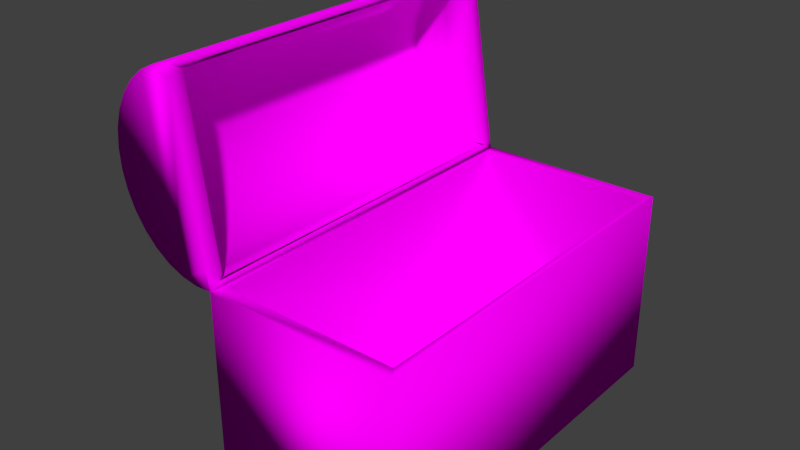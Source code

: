 # Source: Truhe.blend  (saved by Blender 2.72.0; exported with 4.5.12 LTS)
import bpy
from mathutils import Matrix  # noqa: F401  (used for matrix-valued properties, if any)

bpy.ops.wm.read_factory_settings(use_empty=True)
scene = bpy.context.scene
scene.name = 'Scene'

# ---- collections
col_collection_1 = bpy.data.collections.new('Collection 1'); scene.collection.children.link(col_collection_1)

# ---- images (referenced by path relative to the original .blend; pixels are not part of the script)
import os
ASSET_DIR = os.environ.get("B2B_ASSET_DIR", "")  # directory of the original .blend (textures are referenced by path, not embedded)
HERE = os.path.dirname(os.path.abspath(__file__))  # packed textures are extracted next to this script under _unpacked/

def load_image(name, relpath, width, height, colorspace="sRGB"):
    """Load a texture the original file referenced (path relative to the .blend, or extracted next to this script)."""
    p = next((c for c in (os.path.join(HERE, relpath), os.path.join(ASSET_DIR, relpath)) if relpath and os.path.exists(c)), "")
    if p:
        img = bpy.data.images.load(p, check_existing=True)
        img.name = name
    else:  # same state as the original file: an image datablock whose file is absent (Cycles renders it pink)
        img = bpy.data.images.new(name, width, height)
        img.source = "FILE"
        img.filepath = "//" + (relpath or name)
    img.colorspace_settings.name = colorspace
    return img
img_truhedeckel_png_001 = load_image('TruheDeckel.png.001', 'TruheDeckel.png', 1024, 1024, 'sRGB')
img_truheneu_png = load_image('truheneu.png', 'truheneu.png', 1024, 1024, 'sRGB')

# ---- materials (node trees are filled in below, after node groups)
mat_material = bpy.data.materials.new('Material')
mat_material.alpha_threshold = 0.0
mat_material.roughness = 0.5
mat_material_001 = bpy.data.materials.new('Material.001')
mat_material_001.alpha_threshold = 0.0
mat_material_001.roughness = 0.5

# ---- material node trees
mat_material.use_nodes = True; mat_material.node_tree.nodes.clear()
_N = mat_material.node_tree.nodes; _L = mat_material.node_tree.links
n0 = _N.new('ShaderNodeOutputMaterial'); n0.name = 'Material Output'; n0.location = (300, 300)
n1 = _N.new('ShaderNodeBsdfDiffuse'); n1.name = 'Diffuse BSDF'; n1.location = (10, 300)
n2 = _N.new('ShaderNodeTexImage'); n2.name = 'Image Texture'; n2.location = (-180, 300)
n2.width = 140
n2.image = img_truhedeckel_png_001
_L.new(n1.outputs[0], n0.inputs[0])
_L.new(n2.outputs[0], n1.inputs[0])
n0.is_active_output = True
mat_material_001.use_nodes = True; mat_material_001.node_tree.nodes.clear()
_N = mat_material_001.node_tree.nodes; _L = mat_material_001.node_tree.links
n0 = _N.new('ShaderNodeOutputMaterial'); n0.name = 'Material Output'; n0.location = (300, 300)
n1 = _N.new('ShaderNodeBsdfDiffuse'); n1.name = 'Diffuse BSDF'; n1.location = (10, 300)
n2 = _N.new('ShaderNodeTexImage'); n2.name = 'Image Texture'; n2.location = (-180, 300)
n2.width = 140
n2.image = img_truheneu_png
_L.new(n1.outputs[0], n0.inputs[0])
_L.new(n2.outputs[0], n1.inputs[0])
n0.is_active_output = True

# ---- world
world_world = bpy.data.worlds.new('World'); scene.world = world_world
world_world.color = (0.05088, 0.05088, 0.05088)
world_world.use_sun_shadow = False
world_world.sun_shadow_jitter_overblur = 0.0
world_world.cycles.sampling_method = 'MANUAL'
world_world.cycles.sample_map_resolution = 256

# ---- meshes
me_cylinder = bpy.data.meshes.new('Cylinder')
me_cylinder.from_pydata([(0.0, 1.0, -1.0), (0.0, 1.0, 1.001), (0.1951, 0.9808, -1.0), (0.1951, 0.9808, 1.001), (0.3827, 0.9239, -1.0), (0.3827, 0.9239, 1.001), (0.5556, 0.8315, -1.0), (0.5556, 0.8315, 1.001), (0.7071, 0.7071, -1.0), (0.7071, 0.7071, 1.001), (0.8315, 0.5556, -1.0), (0.8315, 0.5556, 1.001), (0.9239, 0.3827, -1.0), (0.9239, 0.3827, 1.001), (0.9808, 0.1951, -1.0), (0.9808, 0.1951, 1.001), (1.0, 7.55e-08, -1.0), (1.0, 7.528e-08, 1.001), (-1.0, 9.656e-07, -1.0), (-1.0, 9.654e-07, 1.001), (-0.9808, 0.1951, -1.0), (-0.9808, 0.1951, 1.001), (-0.9239, 0.3827, -1.0), (-0.9239, 0.3827, 1.001), (-0.8315, 0.5556, -1.0), (-0.8315, 0.5556, 1.001), (-0.7071, 0.7071, -1.0), (-0.7071, 0.7071, 1.001), (-0.5556, 0.8315, -1.0), (-0.5556, 0.8315, 1.001), (-0.3827, 0.9239, -1.0), (-0.3827, 0.9239, 1.001), (-0.1951, 0.9808, -1.0), (-0.1951, 0.9808, 1.001), (1.0, 7.529e-08, 0.906), (1.0, 7.53e-08, 0.8107), (1.0, 7.531e-08, 0.7154), (1.0, 7.532e-08, 0.6201), (1.0, 7.533e-08, 0.5248), (1.0, 7.535e-08, 0.4295), (1.0, 7.536e-08, 0.3342), (1.0, 7.537e-08, 0.2389), (1.0, 7.538e-08, 0.1436), (1.0, 7.539e-08, 0.04827), (1.0, 7.54e-08, -0.04702), (1.0, 7.541e-08, -0.1423), (1.0, 7.542e-08, -0.2376), (1.0, 7.543e-08, -0.3329), (1.0, 7.544e-08, -0.4282), (1.0, 7.545e-08, -0.5235), (1.0, 7.546e-08, -0.6188), (1.0, 7.547e-08, -0.7141), (1.0, 7.548e-08, -0.8094), (1.0, 7.549e-08, -0.9047), (-1.0, 9.654e-07, 0.906), (-1.0, 9.654e-07, 0.8107), (-1.0, 9.654e-07, 0.7154), (-1.0, 9.654e-07, 0.6201), (-1.0, 9.654e-07, 0.5248), (-1.0, 9.654e-07, 0.4295), (-1.0, 9.655e-07, 0.3342), (-1.0, 9.655e-07, 0.2389), (-1.0, 9.655e-07, 0.1436), (-1.0, 9.655e-07, 0.04827), (-1.0, 9.655e-07, -0.04702), (-1.0, 9.655e-07, -0.1423), (-1.0, 9.655e-07, -0.2376), (-1.0, 9.655e-07, -0.3329), (-1.0, 9.655e-07, -0.4282), (-1.0, 9.655e-07, -0.5235), (-1.0, 9.656e-07, -0.6188), (-1.0, 9.656e-07, -0.7141), (-1.0, 9.656e-07, -0.8094), (-1.0, 9.656e-07, -0.9047), (0.9048, 1.177e-07, 1.001), (0.8095, 1.601e-07, 1.001), (0.7143, 2.024e-07, 1.001), (0.619, 2.448e-07, 1.001), (0.5238, 2.872e-07, 1.001), (0.4286, 3.296e-07, 1.001), (0.3333, 3.72e-07, 1.001), (0.2381, 4.144e-07, 1.001), (0.1429, 4.568e-07, 1.001), (0.04762, 4.991e-07, 1.001), (-0.04762, 5.415e-07, 1.001), (-0.1429, 5.839e-07, 1.001), (-0.2381, 6.263e-07, 1.001), (-0.3333, 6.687e-07, 1.001), (-0.4286, 7.111e-07, 1.001), (-0.5238, 7.535e-07, 1.001), (-0.619, 7.958e-07, 1.001), (-0.7143, 8.382e-07, 1.001), (-0.8095, 8.806e-07, 1.001), (-0.9048, 9.23e-07, 1.001), (0.9048, 1.179e-07, -1.0), (0.8095, 1.603e-07, -1.0), (0.7143, 2.027e-07, -1.0), (0.619, 2.45e-07, -1.0), (0.5238, 2.874e-07, -1.0), (0.4286, 3.298e-07, -1.0), (0.3333, 3.722e-07, -1.0), (0.2381, 4.146e-07, -1.0), (0.1429, 4.57e-07, -1.0), (0.04762, 4.994e-07, -1.0), (-0.04762, 5.417e-07, -1.0), (-0.1429, 5.841e-07, -1.0), (-0.2381, 6.265e-07, -1.0), (-0.3333, 6.689e-07, -1.0), (-0.4286, 7.113e-07, -1.0), (-0.5238, 7.537e-07, -1.0), (-0.619, 7.961e-07, -1.0), (-0.7143, 8.384e-07, -1.0), (-0.8095, 8.808e-07, -1.0), (-0.9048, 9.232e-07, -1.0)], [], [(0, 1, 3, 2), (2, 3, 5, 4), (4, 5, 7, 6), (6, 7, 9, 8), (8, 9, 11, 10), (10, 11, 13, 12), (12, 13, 15, 14), (14, 15, 17, 34, 35, 36, 37, 38, 39, 40, 41, 42, 43, 44, 45, 46, 47, 48, 49, 50, 51, 52, 53, 16), (18, 73, 72, 71, 70, 69, 68, 67, 66, 65, 64, 63, 62, 61, 60, 59, 58, 57, 56, 55, 54, 19, 21, 20), (20, 21, 23, 22), (22, 23, 25, 24), (24, 25, 27, 26), (26, 27, 29, 28), (28, 29, 31, 30), (32, 33, 1, 0), (30, 31, 33, 32), (3, 1, 33, 31, 29, 27, 25, 23, 21, 19, 93, 92, 91, 90, 89, 88, 87, 86, 85, 84, 83, 82, 81, 80, 79, 78, 77, 76, 75, 74, 17, 15, 13, 11, 9, 7, 5), (0, 2, 4, 6, 8, 10, 12, 14, 16, 94, 95, 96, 97, 98, 99, 100, 101, 102, 103, 104, 105, 106, 107, 108, 109, 110, 111, 112, 113, 18, 20, 22, 24, 26, 28, 30, 32)])
me_cylinder.polygons.foreach_set('use_smooth', [True] * 18)
_uv = me_cylinder.uv_layers.new(name='UVMap')
_uv.uv.foreach_set('vector', [0.08112, 0.9056, 0.08112, 1.192e-07, 0.1298, 8.941e-08, 0.1298, 0.9056, 0.1298, 0.9056, 0.1298, 8.941e-08, 0.1815, 5.96e-08, 0.1815, 0.9056, 0.1815, 0.9056, 0.1815, 5.96e-08, 0.2343, 5.96e-08, 0.2343, 0.9056, 0.2343, 0.9056, 0.2343, 5.96e-08, 0.286, 2.98e-08, 0.286, 0.9056, 0.286, 0.9056, 0.286, 2.98e-08, 0.3347, 5.96e-08, 0.3347, 0.9056, 0.3347, 0.9056, 0.3347, 5.96e-08, 0.3785, 2.98e-08, 0.3785, 0.9056, 0.3785, 0.9056, 0.3785, 2.98e-08, 0.4158, 0.0, 0.4158, 0.9056, 0.4158, 0.9056, 0.4158, 0.0, 0.4451, 0.0, 0.4451, 0.02382, 0.4451, 0.04765, 0.4451, 0.07147, 0.4451, 0.0953, 0.4451, 0.1191, 0.4451, 0.1429, 0.4451, 0.1668, 0.4451, 0.1906, 0.4451, 0.2144, 0.4451, 0.2382, 0.4451, 0.2621, 0.4451, 0.2859, 0.4451, 0.3097, 0.4451, 0.3335, 0.4451, 0.3574, 0.4451, 0.3812, 0.4451, 0.405, 0.4451, 0.4288, 0.4451, 0.4527, 0.4451, 0.4765, 0.4451, 0.9056, 0.7311, 0.0, 0.7311, 0.02382, 0.7311, 0.04765, 0.7311, 0.07147, 0.7311, 0.0953, 0.7311, 0.1191, 0.7311, 0.1429, 0.7311, 0.1668, 0.7311, 0.1906, 0.7311, 0.2144, 0.7311, 0.2382, 0.7311, 0.2621, 0.7311, 0.2859, 0.7311, 0.3097, 0.7311, 0.3335, 0.7311, 0.3574, 0.7311, 0.3812, 0.7311, 0.405, 0.7311, 0.4288, 0.7311, 0.4527, 0.7311, 0.4765, 0.7311, 0.9056, 0.6793, 0.9056, 0.6793, 2.98e-08, 0.6793, 2.98e-08, 0.6793, 0.9056, 0.6266, 0.9056, 0.6266, 2.98e-08, 0.6266, 2.98e-08, 0.6266, 0.9056, 0.5749, 0.9056, 0.5749, 0.0, 0.5749, 0.0, 0.5749, 0.9056, 0.5262, 0.9056, 0.5262, 7.451e-08, 0.5262, 7.451e-08, 0.5262, 0.9056, 0.4824, 0.9056, 0.4824, 2.98e-08, 0.4824, 2.98e-08, 0.4824, 0.9056, 0.4451, 0.9056, 0.4451, 2.98e-08, 0.03728, 0.9056, 0.03728, 5.96e-08, 0.08112, 1.192e-07, 0.08112, 0.9056, 1.122e-07, 0.9056, 0.0, 8.941e-08, 0.03728, 5.96e-08, 0.03728, 0.9056, 0.7362, 0.7988, 0.7311, 0.75, 0.7362, 0.7012, 0.7515, 0.6543, 0.7764, 0.6111, 0.8098, 0.5732, 0.8506, 0.5421, 0.8971, 0.519, 0.9475, 0.5048, 0.9883, 0.5, 0.9883, 0.5238, 0.9883, 0.5476, 0.9883, 0.5714, 0.9883, 0.5952, 0.9883, 0.619, 0.9883, 0.6429, 0.9883, 0.6667, 0.9883, 0.6905, 0.9883, 0.7143, 0.9883, 0.7381, 0.9883, 0.7619, 0.9883, 0.7857, 0.9883, 0.8095, 0.9883, 0.8333, 0.9883, 0.8571, 0.9883, 0.881, 0.9883, 0.9048, 0.9883, 0.9286, 0.9883, 0.9524, 0.9883, 0.9762, 0.9883, 1.0, 0.9475, 0.9952, 0.8971, 0.981, 0.8506, 0.9579, 0.8098, 0.9268, 0.7764, 0.8889, 0.7515, 0.8457, 0.7311, 0.25, 0.7362, 0.2012, 0.7515, 0.1543, 0.7764, 0.1111, 0.8098, 0.07322, 0.8506, 0.04213, 0.8971, 0.01903, 0.9475, 0.004804, 0.9883, 0.0, 0.9883, 0.02381, 0.9883, 0.04762, 0.9883, 0.07143, 0.9883, 0.09524, 0.9883, 0.119, 0.9883, 0.1429, 0.9883, 0.1667, 0.9883, 0.1905, 0.9883, 0.2143, 0.9883, 0.2381, 0.9883, 0.2619, 0.9883, 0.2857, 0.9883, 0.3095, 0.9883, 0.3333, 0.9883, 0.3571, 0.9883, 0.381, 0.9883, 0.4048, 0.9883, 0.4286, 0.9883, 0.4524, 0.9883, 0.4762, 0.9883, 0.5, 0.9475, 0.4952, 0.8971, 0.481, 0.8506, 0.4579, 0.8098, 0.4268, 0.7764, 0.3889, 0.7515, 0.3457, 0.7362, 0.2988])
me_cylinder.materials.append(mat_material)
me_cylinder.use_remesh_preserve_volume = False
me_cylinder.use_remesh_preserve_attributes = False
me_cylinder.use_mirror_vertex_groups = False
me_cylinder.update()
me_cube_001 = bpy.data.meshes.new('Cube.001')
me_cube_001.from_pydata([(-1.0, -1.0, -1.0), (-1.0, 1.0, -1.0), (1.0, 1.0, -1.0), (1.0, -1.0, -1.0), (-1.0, -1.0, 1.0), (-1.0, 1.0, 1.0), (1.0, 1.0, 1.0), (1.0, -1.0, 1.0)], [], [(4, 5, 1, 0), (5, 6, 2, 1), (6, 7, 3, 2), (7, 4, 0, 3), (0, 1, 2, 3)])
me_cube_001.polygons.foreach_set('use_smooth', [True] * 5)
_uv = me_cube_001.uv_layers.new(name='UVMap')
_uv.uv.foreach_set('vector', [0.9844, 0.6619, 0.4479, 0.6619, 0.4479, 0.3946, 0.9844, 0.3946, 0.5665, 0.2908, 0.3048, 0.2908, 0.3048, 0.02353, 0.5665, 0.02353, 0.974, 0.9666, 0.4375, 0.9666, 0.4375, 0.6993, 0.974, 0.6993, 0.2889, 0.2908, 0.02722, 0.2908, 0.02722, 0.02353, 0.2889, 0.02353, 0.03503, 0.9532, 0.03503, 0.4167, 0.2968, 0.4167, 0.2968, 0.9532])
me_cube_001.materials.append(mat_material_001)
me_cube_001.use_remesh_preserve_volume = False
me_cube_001.use_remesh_preserve_attributes = False
me_cube_001.use_mirror_vertex_groups = False
me_cube_001.update()

# ---- objects
ob_cylinder = bpy.data.objects.new('Cylinder', me_cylinder)
ob_cube = bpy.data.objects.new('Cube', me_cube_001)

# ---- transforms, parenting, visibility, modifiers, constraints
ob_cylinder.location = (-1.151, 0.001284, 3.329)
ob_cylinder.rotation_euler = (1.571, -1.723, -0.0)
ob_cylinder.scale = (1.0, 0.9033, 2.049)
ob_cylinder.lineart.crease_threshold = 0.0
_m = ob_cylinder.modifiers.new('Solidify', 'SOLIDIFY')
_m.thickness = 0.08
_m.nonmanifold_thickness_mode = 'FIXED'
_m.nonmanifold_merge_threshold = 0.0003
ob_cube.location = (0.0, 0.0, 1.321)
ob_cube.scale = (1.0, 2.05, 1.021)
ob_cube.lineart.crease_threshold = 0.0
_m = ob_cube.modifiers.new('Solidify', 'SOLIDIFY')
_m.thickness = 0.09
_m.nonmanifold_thickness_mode = 'FIXED'
_m.nonmanifold_merge_threshold = 0.0003

# ---- collection membership
col_collection_1.objects.link(ob_cylinder)
col_collection_1.objects.link(ob_cube)

# ---- scene / render settings (as saved in the file)
scene.frame_start = 1; scene.frame_end = 250; scene.frame_set(1)
scene.render.engine = 'CYCLES'
scene.render.resolution_percentage = 50
scene.render.dither_intensity = 0.0
scene.cycles.use_denoising = False
scene.cycles.samples = 10
scene.cycles.sampling_pattern = 'TABULATED_SOBOL'
scene.cycles.light_sampling_threshold = 0.0
scene.cycles.use_adaptive_sampling = False
scene.cycles.use_light_tree = False
scene.cycles.blur_glossy = 0.0
scene.cycles.pixel_filter_type = 'GAUSSIAN'
scene.cycles.sample_clamp_indirect = 0.0
scene.view_settings.view_transform = 'Standard'
bpy.context.view_layer.update()

# ---- added for rendering (the .blend has no active camera and no usable light): camera, sun
cam_auto = bpy.data.cameras.new('AutoCamera')
cam_auto.lens = 50.0
cam_auto.sensor_width = 36.0
cam_auto.clip_end = 1000.0
ob_auto_camera = bpy.data.objects.new('AutoCamera', cam_auto)
scene.collection.objects.link(ob_auto_camera)
ob_auto_camera.location = (5.48144, -7.29503, 7.1729)
ob_auto_camera.rotation_euler = (1.09748, -7.21219e-08, 0.694738)
scene.camera = ob_auto_camera
light_auto_sun = bpy.data.lights.new('AutoSun', 'SUN')
light_auto_sun.energy = 3.0
light_auto_sun.angle = 0.0523599
ob_auto_sun = bpy.data.objects.new('AutoSun', light_auto_sun)
scene.collection.objects.link(ob_auto_sun)
ob_auto_sun.rotation_euler = (0.872665, 0.174533, 0.523599)
bpy.context.view_layer.update()
